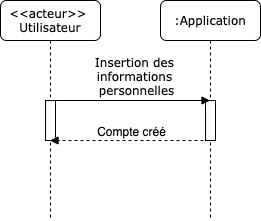

The diagram above was exported from draw.io. Its source (the exported page's mxGraphModel, read from the mxfile embedded in the PNG):
<mxGraphModel dx="907" dy="571" grid="1" gridSize="10" guides="1" tooltips="1" connect="1" arrows="1" fold="1" page="1" pageScale="1" pageWidth="827" pageHeight="1169" math="0" shadow="0">
  <root>
    <mxCell id="0" />
    <mxCell id="1" parent="0" />
    <mxCell id="gr9pVNyeq9ZaVhhQEWgv-1" value="&lt;font style=&quot;vertical-align: inherit&quot;&gt;&lt;font style=&quot;vertical-align: inherit&quot;&gt;&amp;lt;&amp;lt;acteur&amp;gt;&amp;gt; &lt;/font&gt;&lt;/font&gt;&lt;br&gt;Utilisateur" style="shape=umlLifeline;perimeter=lifelinePerimeter;whiteSpace=wrap;html=1;container=1;collapsible=0;recursiveResize=0;outlineConnect=0;rounded=1;shadow=0;comic=0;labelBackgroundColor=none;strokeWidth=1;fontFamily=Verdana;fontSize=12;align=center;" parent="1" vertex="1">
      <mxGeometry x="284" y="140" width="100" height="220" as="geometry" />
    </mxCell>
    <mxCell id="gr9pVNyeq9ZaVhhQEWgv-2" value="" style="html=1;points=[];perimeter=orthogonalPerimeter;rounded=0;shadow=0;comic=0;labelBackgroundColor=none;strokeWidth=1;fontFamily=Verdana;fontSize=12;align=center;" parent="gr9pVNyeq9ZaVhhQEWgv-1" vertex="1">
      <mxGeometry x="45" y="100" width="10" height="40" as="geometry" />
    </mxCell>
    <mxCell id="gr9pVNyeq9ZaVhhQEWgv-3" value="&lt;font style=&quot;vertical-align: inherit&quot;&gt;&lt;font style=&quot;vertical-align: inherit&quot;&gt;:Application&lt;/font&gt;&lt;/font&gt;" style="shape=umlLifeline;perimeter=lifelinePerimeter;whiteSpace=wrap;html=1;container=1;collapsible=0;recursiveResize=0;outlineConnect=0;rounded=1;shadow=0;comic=0;labelBackgroundColor=none;strokeWidth=1;fontFamily=Verdana;fontSize=12;align=center;" parent="1" vertex="1">
      <mxGeometry x="444" y="140" width="100" height="220" as="geometry" />
    </mxCell>
    <mxCell id="gr9pVNyeq9ZaVhhQEWgv-4" value="" style="html=1;points=[];perimeter=orthogonalPerimeter;rounded=0;shadow=0;comic=0;labelBackgroundColor=none;strokeWidth=1;fontFamily=Verdana;fontSize=12;align=center;" parent="gr9pVNyeq9ZaVhhQEWgv-3" vertex="1">
      <mxGeometry x="45" y="100" width="10" height="40" as="geometry" />
    </mxCell>
    <mxCell id="gr9pVNyeq9ZaVhhQEWgv-6" value="Insertion des &lt;br&gt;informations &lt;br&gt;personnelles" style="html=1;verticalAlign=bottom;endArrow=block;labelBackgroundColor=none;fontFamily=Verdana;fontSize=12;edgeStyle=elbowEdgeStyle;elbow=vertical;" parent="1" target="gr9pVNyeq9ZaVhhQEWgv-3" edge="1">
      <mxGeometry x="0.2243" relative="1" as="geometry">
        <mxPoint x="364" y="240" as="sourcePoint" />
        <mxPoint x="474" y="240" as="targetPoint" />
        <Array as="points">
          <mxPoint x="334" y="240" />
        </Array>
        <mxPoint as="offset" />
      </mxGeometry>
    </mxCell>
    <mxCell id="gr9pVNyeq9ZaVhhQEWgv-7" value="" style="endArrow=block;dashed=1;html=1;labelBackgroundColor=#000000;exitX=-0.1;exitY=0.943;exitDx=0;exitDy=0;exitPerimeter=0;" parent="1" target="gr9pVNyeq9ZaVhhQEWgv-1" edge="1">
      <mxGeometry width="50" height="50" relative="1" as="geometry">
        <mxPoint x="493" y="280.0000000000001" as="sourcePoint" />
        <mxPoint x="364" y="280.00000000000006" as="targetPoint" />
        <Array as="points" />
      </mxGeometry>
    </mxCell>
    <mxCell id="gr9pVNyeq9ZaVhhQEWgv-8" value="Compte créé" style="text;html=1;align=center;verticalAlign=middle;resizable=0;points=[];labelBackgroundColor=#ffffff;" parent="gr9pVNyeq9ZaVhhQEWgv-7" vertex="1" connectable="0">
      <mxGeometry x="0.4477" y="-2" relative="1" as="geometry">
        <mxPoint x="36" y="-8" as="offset" />
      </mxGeometry>
    </mxCell>
  </root>
</mxGraphModel>